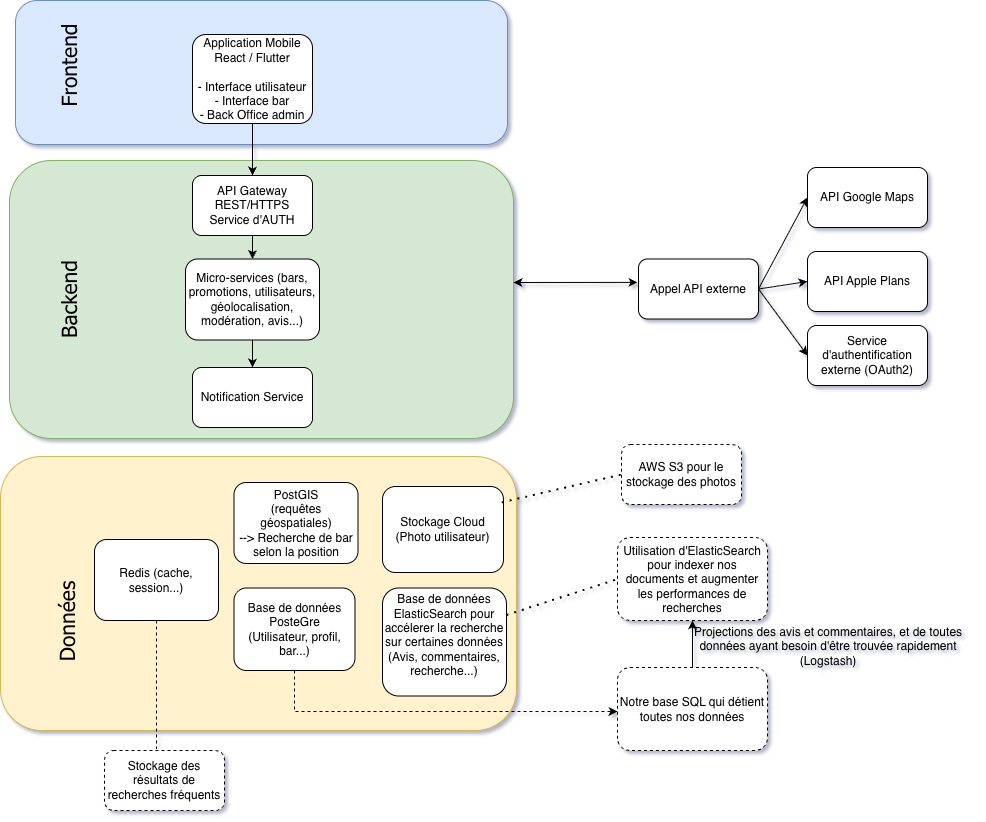

The diagram above was exported from draw.io. Its source (the exported page's mxGraphModel, read from the mxfile embedded in the PNG):
<mxGraphModel dx="1892" dy="1056" grid="0" gridSize="10" guides="1" tooltips="1" connect="1" arrows="1" fold="1" page="1" pageScale="1" pageWidth="1169" pageHeight="827" background="none" math="0" shadow="1">
  <root>
    <mxCell id="0" />
    <mxCell id="1" parent="0" />
    <mxCell id="-qmZafZu_JK2mKWZeqi1-5" parent="1" style="rounded=1;whiteSpace=wrap;html=1;fillColor=#fff2cc;strokeColor=#d6b656;" value="" vertex="1">
      <mxGeometry height="274" width="516" x="104" y="463" as="geometry" />
    </mxCell>
    <mxCell id="-qmZafZu_JK2mKWZeqi1-4" parent="1" style="rounded=1;whiteSpace=wrap;html=1;fillColor=#d5e8d4;strokeColor=#82b366;" value="" vertex="1">
      <mxGeometry height="278" width="504" x="113" y="167" as="geometry" />
    </mxCell>
    <mxCell id="-qmZafZu_JK2mKWZeqi1-1" parent="1" style="rounded=1;whiteSpace=wrap;html=1;fillColor=#dae8fc;strokeColor=#6c8ebf;" value="" vertex="1">
      <mxGeometry height="144" width="492" x="119" y="7" as="geometry" />
    </mxCell>
    <mxCell id="01ATrQ8hxHV2fW3nc0YN-2" edge="1" parent="1" source="01ATrQ8hxHV2fW3nc0YN-1" style="edgeStyle=orthogonalEdgeStyle;rounded=0;orthogonalLoop=1;jettySize=auto;html=1;exitX=0.5;exitY=1;exitDx=0;exitDy=0;entryX=0.5;entryY=0;entryDx=0;entryDy=0;" target="01ATrQ8hxHV2fW3nc0YN-3">
      <mxGeometry relative="1" as="geometry">
        <mxPoint x="356" y="141" as="targetPoint" />
      </mxGeometry>
    </mxCell>
    <mxCell id="01ATrQ8hxHV2fW3nc0YN-1" parent="1" style="rounded=1;whiteSpace=wrap;html=1;" value="Application Mobile&lt;div&gt;React / Flutter&lt;/div&gt;&lt;div&gt;&lt;br&gt;&lt;/div&gt;&lt;div&gt;- Interface utilisateur&lt;/div&gt;&lt;div&gt;- Interface bar&lt;/div&gt;&lt;div&gt;- Back Office admin&lt;/div&gt;" vertex="1">
      <mxGeometry height="89" width="120" x="296" y="41" as="geometry" />
    </mxCell>
    <mxCell id="ndUR25TOOuIikWoMkyUn-1" edge="1" parent="1" source="01ATrQ8hxHV2fW3nc0YN-3" style="edgeStyle=orthogonalEdgeStyle;rounded=0;orthogonalLoop=1;jettySize=auto;html=1;exitX=0.5;exitY=1;exitDx=0;exitDy=0;entryX=0.5;entryY=0;entryDx=0;entryDy=0;" target="01ATrQ8hxHV2fW3nc0YN-7">
      <mxGeometry relative="1" as="geometry" />
    </mxCell>
    <mxCell id="01ATrQ8hxHV2fW3nc0YN-3" parent="1" style="rounded=1;whiteSpace=wrap;html=1;" value="API Gateway&lt;div&gt;REST/HTTPS&lt;/div&gt;&lt;div&gt;Service d'AUTH&lt;/div&gt;" vertex="1">
      <mxGeometry height="60" width="120" x="296" y="182" as="geometry" />
    </mxCell>
    <mxCell id="4Jse13CWjqkyo1eZHq8--1" edge="1" parent="1" source="01ATrQ8hxHV2fW3nc0YN-7" style="edgeStyle=orthogonalEdgeStyle;rounded=0;orthogonalLoop=1;jettySize=auto;html=1;exitX=0.5;exitY=1;exitDx=0;exitDy=0;entryX=0.5;entryY=0;entryDx=0;entryDy=0;" target="4Jse13CWjqkyo1eZHq8--2">
      <mxGeometry relative="1" as="geometry">
        <mxPoint x="458" y="381" as="targetPoint" />
      </mxGeometry>
    </mxCell>
    <mxCell id="01ATrQ8hxHV2fW3nc0YN-7" parent="1" style="rounded=1;whiteSpace=wrap;html=1;" value="Micro-services (bars, promotions, utilisateurs, géolocalisation, modération, avis...)" vertex="1">
      <mxGeometry height="81" width="134" x="289" y="265.5" as="geometry" />
    </mxCell>
    <mxCell id="01ATrQ8hxHV2fW3nc0YN-6" parent="1" style="rounded=1;whiteSpace=wrap;html=1;" value="Base de données&lt;div&gt;ElasticSearch pour accélerer la recherche sur certaines données&lt;/div&gt;&lt;div&gt;(Avis, commentaires, recherche...)&lt;/div&gt;&lt;div&gt;&lt;br&gt;&lt;/div&gt;" vertex="1">
      <mxGeometry height="108" width="124" x="486" y="594.5" as="geometry" />
    </mxCell>
    <mxCell id="4Jse13CWjqkyo1eZHq8--2" parent="1" style="rounded=1;whiteSpace=wrap;html=1;" value="Notification Service" vertex="1">
      <mxGeometry height="60" width="120" x="296" y="374" as="geometry" />
    </mxCell>
    <mxCell id="2WituqXnadg0ahKswuZp-12" edge="1" parent="1" source="-qmZafZu_JK2mKWZeqi1-6" style="edgeStyle=orthogonalEdgeStyle;rounded=0;orthogonalLoop=1;jettySize=auto;html=1;dashed=1;">
      <mxGeometry relative="1" as="geometry">
        <Array as="points">
          <mxPoint x="398" y="718" />
          <mxPoint x="707" y="718" />
        </Array>
        <mxPoint x="721" y="718" as="targetPoint" />
      </mxGeometry>
    </mxCell>
    <mxCell id="-qmZafZu_JK2mKWZeqi1-6" parent="1" style="rounded=1;whiteSpace=wrap;html=1;" value="Base de données&lt;div&gt;PosteGre&lt;/div&gt;&lt;div&gt;(Utilisateur, profil, bar...)&lt;/div&gt;" vertex="1">
      <mxGeometry height="82.5" width="121" x="337.5" y="594.5" as="geometry" />
    </mxCell>
    <mxCell id="-qmZafZu_JK2mKWZeqi1-7" parent="1" style="rounded=1;whiteSpace=wrap;html=1;" value="Stockage Cloud&lt;div&gt;(Photo utilisateur)&lt;/div&gt;" vertex="1">
      <mxGeometry height="86" width="121" x="486" y="493" as="geometry" />
    </mxCell>
    <mxCell id="-qmZafZu_JK2mKWZeqi1-8" parent="1" style="text;html=1;whiteSpace=wrap;strokeColor=none;fillColor=none;align=center;verticalAlign=middle;rounded=0;rotation=-90;" value="&lt;font style=&quot;font-size: 21px;&quot; face=&quot;Tahoma&quot;&gt;Backend&lt;/font&gt;" vertex="1">
      <mxGeometry height="62" width="117" x="113" y="275" as="geometry" />
    </mxCell>
    <mxCell id="-qmZafZu_JK2mKWZeqi1-10" parent="1" style="text;html=1;whiteSpace=wrap;strokeColor=none;fillColor=none;align=center;verticalAlign=middle;rounded=0;rotation=-90;" value="&lt;font style=&quot;font-size: 21px;&quot; face=&quot;Tahoma&quot;&gt;Frontend&lt;/font&gt;" vertex="1">
      <mxGeometry height="62" width="117" x="113" y="41" as="geometry" />
    </mxCell>
    <mxCell id="-qmZafZu_JK2mKWZeqi1-12" parent="1" style="text;html=1;whiteSpace=wrap;strokeColor=none;fillColor=none;align=center;verticalAlign=middle;rounded=0;rotation=-90;" value="&lt;font style=&quot;font-size: 21px;&quot; face=&quot;Tahoma&quot;&gt;Données&lt;/font&gt;" vertex="1">
      <mxGeometry height="62" width="117" x="111" y="597" as="geometry" />
    </mxCell>
    <mxCell id="-qmZafZu_JK2mKWZeqi1-13" parent="1" style="rounded=1;whiteSpace=wrap;html=1;" value="&lt;div&gt;PostGIS&lt;/div&gt;&lt;div&gt;(requêtes géospatiales)&lt;/div&gt;&lt;div&gt;--&amp;gt; Recherche de bar selon la position&lt;/div&gt;" vertex="1">
      <mxGeometry height="81" width="124" x="337.5" y="489" as="geometry" />
    </mxCell>
    <mxCell id="2WituqXnadg0ahKswuZp-16" edge="1" parent="1" source="-qmZafZu_JK2mKWZeqi1-14" style="edgeStyle=orthogonalEdgeStyle;rounded=0;orthogonalLoop=1;jettySize=auto;html=1;dashed=1;endArrow=none;endFill=0;">
      <mxGeometry relative="1" as="geometry">
        <mxPoint x="260" y="755.5999999999999" as="targetPoint" />
      </mxGeometry>
    </mxCell>
    <mxCell id="-qmZafZu_JK2mKWZeqi1-14" parent="1" style="rounded=1;whiteSpace=wrap;html=1;" value="&lt;div&gt;Redis (cache, session...)&lt;/div&gt;" vertex="1">
      <mxGeometry height="81" width="124" x="198" y="546" as="geometry" />
    </mxCell>
    <mxCell id="2WituqXnadg0ahKswuZp-4" edge="1" parent="1" source="-qmZafZu_JK2mKWZeqi1-16" style="rounded=0;orthogonalLoop=1;jettySize=auto;html=1;exitX=1;exitY=0.5;exitDx=0;exitDy=0;entryX=0;entryY=0.5;entryDx=0;entryDy=0;" target="-qmZafZu_JK2mKWZeqi1-17">
      <mxGeometry relative="1" as="geometry" />
    </mxCell>
    <mxCell id="2WituqXnadg0ahKswuZp-5" edge="1" parent="1" source="-qmZafZu_JK2mKWZeqi1-16" style="rounded=0;orthogonalLoop=1;jettySize=auto;html=1;exitX=1;exitY=0.5;exitDx=0;exitDy=0;entryX=0;entryY=0.5;entryDx=0;entryDy=0;" target="-qmZafZu_JK2mKWZeqi1-18">
      <mxGeometry relative="1" as="geometry" />
    </mxCell>
    <mxCell id="2WituqXnadg0ahKswuZp-6" edge="1" parent="1" source="-qmZafZu_JK2mKWZeqi1-16" style="rounded=0;orthogonalLoop=1;jettySize=auto;html=1;exitX=1;exitY=0.5;exitDx=0;exitDy=0;entryX=0;entryY=0.5;entryDx=0;entryDy=0;" target="2WituqXnadg0ahKswuZp-1">
      <mxGeometry relative="1" as="geometry" />
    </mxCell>
    <mxCell id="-qmZafZu_JK2mKWZeqi1-16" parent="1" style="rounded=1;whiteSpace=wrap;html=1;" value="Appel API externe" vertex="1">
      <mxGeometry height="60" width="120" x="742" y="265.5" as="geometry" />
    </mxCell>
    <mxCell id="-qmZafZu_JK2mKWZeqi1-17" parent="1" style="rounded=1;whiteSpace=wrap;html=1;" value="API Google Maps" vertex="1">
      <mxGeometry height="60" width="120" x="911" y="174" as="geometry" />
    </mxCell>
    <mxCell id="-qmZafZu_JK2mKWZeqi1-18" parent="1" style="rounded=1;whiteSpace=wrap;html=1;" value="API Apple Plans" vertex="1">
      <mxGeometry height="60" width="120" x="911" y="258" as="geometry" />
    </mxCell>
    <mxCell id="-qmZafZu_JK2mKWZeqi1-19" edge="1" parent="1" style="endArrow=classic;startArrow=classic;html=1;rounded=0;entryX=-0.008;entryY=0.39;entryDx=0;entryDy=0;entryPerimeter=0;" target="-qmZafZu_JK2mKWZeqi1-16" value="">
      <mxGeometry height="50" relative="1" width="50" as="geometry">
        <mxPoint x="617" y="289" as="sourcePoint" />
        <mxPoint x="753" y="287" as="targetPoint" />
      </mxGeometry>
    </mxCell>
    <mxCell id="2WituqXnadg0ahKswuZp-1" parent="1" style="rounded=1;whiteSpace=wrap;html=1;" value="Service d'authentification externe (OAuth2)" vertex="1">
      <mxGeometry height="60" width="120" x="911" y="332" as="geometry" />
    </mxCell>
    <mxCell id="2WituqXnadg0ahKswuZp-7" edge="1" parent="1" source="-qmZafZu_JK2mKWZeqi1-7" style="endArrow=none;dashed=1;html=1;dashPattern=1 3;strokeWidth=2;rounded=0;exitX=0.986;exitY=0.184;exitDx=0;exitDy=0;exitPerimeter=0;entryX=0;entryY=0.5;entryDx=0;entryDy=0;" target="2WituqXnadg0ahKswuZp-8" value="">
      <mxGeometry height="50" relative="1" width="50" as="geometry">
        <mxPoint x="607" y="493" as="sourcePoint" />
        <mxPoint x="720" y="475" as="targetPoint" />
      </mxGeometry>
    </mxCell>
    <mxCell id="2WituqXnadg0ahKswuZp-8" parent="1" style="rounded=1;whiteSpace=wrap;html=1;dashed=1;" value="AWS S3 pour le stockage des photos" vertex="1">
      <mxGeometry height="60" width="120" x="725" y="451" as="geometry" />
    </mxCell>
    <mxCell id="2WituqXnadg0ahKswuZp-10" edge="1" parent="1" source="01ATrQ8hxHV2fW3nc0YN-6" style="endArrow=none;dashed=1;html=1;dashPattern=1 3;strokeWidth=2;rounded=0;exitX=1;exitY=0.25;exitDx=0;exitDy=0;entryX=0;entryY=0.5;entryDx=0;entryDy=0;" target="2WituqXnadg0ahKswuZp-11" value="">
      <mxGeometry height="50" relative="1" width="50" as="geometry">
        <mxPoint x="659" y="649" as="sourcePoint" />
        <mxPoint x="716" y="614" as="targetPoint" />
      </mxGeometry>
    </mxCell>
    <mxCell id="2WituqXnadg0ahKswuZp-11" parent="1" style="rounded=1;whiteSpace=wrap;html=1;dashed=1;" value="Utilisation d'ElasticSearch pour indexer nos documents et augmenter les performances de recherches" vertex="1">
      <mxGeometry height="83" width="150" x="721" y="544" as="geometry" />
    </mxCell>
    <mxCell id="2WituqXnadg0ahKswuZp-14" edge="1" parent="1" source="2WituqXnadg0ahKswuZp-13" style="edgeStyle=orthogonalEdgeStyle;rounded=0;orthogonalLoop=1;jettySize=auto;html=1;entryX=0.5;entryY=1;entryDx=0;entryDy=0;" target="2WituqXnadg0ahKswuZp-11">
      <mxGeometry relative="1" as="geometry" />
    </mxCell>
    <mxCell id="2WituqXnadg0ahKswuZp-13" parent="1" style="rounded=1;whiteSpace=wrap;html=1;dashed=1;" value="Notre base SQL qui détient toutes nos données" vertex="1">
      <mxGeometry height="83" width="150" x="721" y="674" as="geometry" />
    </mxCell>
    <mxCell id="2WituqXnadg0ahKswuZp-15" parent="1" style="text;html=1;whiteSpace=wrap;strokeColor=none;fillColor=none;align=center;verticalAlign=middle;rounded=0;" value="Projections des avis et commentaires, et de toutes données ayant besoin d'être trouvée rapidement (Logstash)" vertex="1">
      <mxGeometry height="30" width="292" x="786" y="638" as="geometry" />
    </mxCell>
    <mxCell id="2WituqXnadg0ahKswuZp-17" parent="1" style="rounded=1;whiteSpace=wrap;html=1;dashed=1;" value="Stockage des résultats de recherches fréquents" vertex="1">
      <mxGeometry height="60" width="120" x="208" y="757" as="geometry" />
    </mxCell>
  </root>
</mxGraphModel>